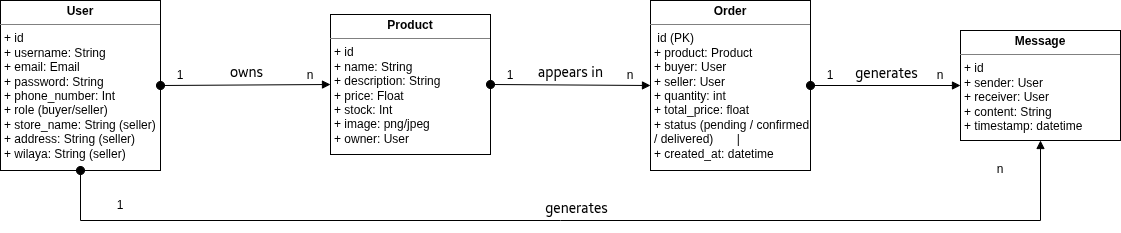

The diagram above was exported from draw.io. Its source (the exported page's mxGraphModel, read from the mxfile embedded in the PNG):
<mxGraphModel dx="1446" dy="914" grid="1" gridSize="10" guides="1" tooltips="1" connect="1" arrows="1" fold="1" page="1" pageScale="1" pageWidth="1169" pageHeight="827" math="0" shadow="0">
  <root>
    <mxCell id="0" />
    <mxCell id="1" parent="0" />
    <mxCell id="75W42qv61f4OKQ67SYRU-1" value="&lt;p style=&quot;margin:0px;margin-top:4px;text-align:center;&quot;&gt;&lt;b&gt;User&lt;/b&gt;&lt;/p&gt;&lt;hr size=&quot;1&quot; style=&quot;border-style:solid;&quot;&gt;&lt;p style=&quot;margin:0px;margin-left:4px;&quot;&gt;+ id&lt;/p&gt;&lt;p style=&quot;margin:0px;margin-left:4px;&quot;&gt;+ username: String&lt;/p&gt;&lt;p style=&quot;margin:0px;margin-left:4px;&quot;&gt;+ email: Email&lt;/p&gt;&lt;p style=&quot;margin:0px;margin-left:4px;&quot;&gt;+ password: String&lt;/p&gt;&lt;p style=&quot;margin:0px;margin-left:4px;&quot;&gt;+ phone_number: Int&lt;/p&gt;&lt;p style=&quot;margin:0px;margin-left:4px;&quot;&gt;+ role (buyer/seller)&lt;/p&gt;&lt;p style=&quot;margin:0px;margin-left:4px;&quot;&gt;+ store_name: String (seller)&amp;nbsp; &lt;span style=&quot;background-color: transparent; color: light-dark(rgb(0, 0, 0), rgb(255, 255, 255));&quot;&gt;+ address: String (seller)&amp;nbsp; &amp;nbsp; &amp;nbsp;&amp;nbsp;&lt;/span&gt;&lt;/p&gt;&lt;p style=&quot;margin:0px;margin-left:4px;&quot;&gt;+ wilaya: String (seller)&amp;nbsp;&amp;nbsp;&lt;/p&gt;&lt;p style=&quot;margin:0px;margin-left:4px;&quot;&gt;&lt;br&gt;&lt;/p&gt;&lt;p style=&quot;margin:0px;margin-left:4px;&quot;&gt;&lt;br&gt;&lt;/p&gt;" style="verticalAlign=top;align=left;overflow=fill;html=1;whiteSpace=wrap;" vertex="1" parent="1">
      <mxGeometry x="20" y="260" width="160" height="170" as="geometry" />
    </mxCell>
    <mxCell id="75W42qv61f4OKQ67SYRU-2" value="&lt;p style=&quot;margin:0px;margin-top:4px;text-align:center;&quot;&gt;&lt;b&gt;Product&lt;/b&gt;&lt;/p&gt;&lt;hr size=&quot;1&quot; style=&quot;border-style:solid;&quot;&gt;&lt;p style=&quot;margin:0px;margin-left:4px;&quot;&gt;+ id&lt;/p&gt;&lt;p style=&quot;margin:0px;margin-left:4px;&quot;&gt;+ name: String&lt;/p&gt;&lt;p style=&quot;margin:0px;margin-left:4px;&quot;&gt;+ description: String&lt;/p&gt;&lt;p style=&quot;margin:0px;margin-left:4px;&quot;&gt;+ price: Float&lt;/p&gt;&lt;p style=&quot;margin:0px;margin-left:4px;&quot;&gt;+ stock: Int&lt;/p&gt;&lt;p style=&quot;margin:0px;margin-left:4px;&quot;&gt;+ image: png/jpeg&lt;span style=&quot;background-color: transparent; color: light-dark(rgb(0, 0, 0), rgb(255, 255, 255));&quot;&gt;&amp;nbsp; &amp;nbsp; &amp;nbsp;&amp;nbsp;&lt;/span&gt;&lt;/p&gt;&lt;p style=&quot;margin:0px;margin-left:4px;&quot;&gt;+ owner: User&amp;nbsp;&amp;nbsp;&lt;/p&gt;&lt;p style=&quot;margin:0px;margin-left:4px;&quot;&gt;&lt;br&gt;&lt;/p&gt;&lt;p style=&quot;margin:0px;margin-left:4px;&quot;&gt;&lt;br&gt;&lt;/p&gt;" style="verticalAlign=top;align=left;overflow=fill;html=1;whiteSpace=wrap;" vertex="1" parent="1">
      <mxGeometry x="350" y="274" width="160" height="140" as="geometry" />
    </mxCell>
    <mxCell id="75W42qv61f4OKQ67SYRU-3" value="&lt;p style=&quot;margin:0px;margin-top:4px;text-align:center;&quot;&gt;&lt;b&gt;Order&lt;/b&gt;&lt;/p&gt;&lt;hr size=&quot;1&quot; style=&quot;border-style:solid;&quot;&gt;&lt;p style=&quot;margin:0px;margin-left:4px;&quot;&gt;&amp;nbsp;id (PK)&amp;nbsp; &amp;nbsp; &amp;nbsp; &amp;nbsp; &amp;nbsp; &amp;nbsp; &amp;nbsp; &amp;nbsp; &amp;nbsp; &amp;nbsp; &amp;nbsp; &amp;nbsp; &amp;nbsp; &amp;nbsp; &amp;nbsp; &amp;nbsp; &amp;nbsp;&amp;nbsp;&lt;/p&gt;&lt;p style=&quot;margin:0px;margin-left:4px;&quot;&gt;+ product: Product&amp;nbsp; &amp;nbsp; &amp;nbsp;&lt;/p&gt;&lt;p style=&quot;margin:0px;margin-left:4px;&quot;&gt;+ buyer: User&amp;nbsp;&amp;nbsp;&lt;/p&gt;&lt;p style=&quot;margin:0px;margin-left:4px;&quot;&gt;+ seller: User&amp;nbsp;&amp;nbsp;&lt;/p&gt;&lt;p style=&quot;margin:0px;margin-left:4px;&quot;&gt;+ quantity: int&amp;nbsp; &amp;nbsp; &amp;nbsp; &amp;nbsp; &amp;nbsp; &amp;nbsp; &amp;nbsp; &amp;nbsp; &amp;nbsp; &amp;nbsp; &amp;nbsp; &amp;nbsp; &amp;nbsp;&lt;/p&gt;&lt;p style=&quot;margin:0px;margin-left:4px;&quot;&gt;+ total_price: float&amp;nbsp; &amp;nbsp; &amp;nbsp; &amp;nbsp; &amp;nbsp; &amp;nbsp; &amp;nbsp; &amp;nbsp; &amp;nbsp;&lt;/p&gt;&lt;p style=&quot;margin:0px;margin-left:4px;&quot;&gt;+ status (pending / confirmed / delivered)&amp;nbsp; &amp;nbsp; &amp;nbsp; &amp;nbsp;|&lt;/p&gt;&lt;p style=&quot;margin:0px;margin-left:4px;&quot;&gt;+ created_at: datetime&amp;nbsp; &amp;nbsp; &amp;nbsp; &amp;nbsp; &amp;nbsp; &amp;nbsp; &amp;nbsp; &amp;nbsp; &amp;nbsp; &amp;nbsp; &amp;nbsp; &amp;nbsp; &amp;nbsp; &amp;nbsp;&lt;/p&gt;&lt;p style=&quot;margin:0px;margin-left:4px;&quot;&gt;&lt;br&gt;&lt;/p&gt;" style="verticalAlign=top;align=left;overflow=fill;html=1;whiteSpace=wrap;" vertex="1" parent="1">
      <mxGeometry x="670" y="260" width="160" height="170" as="geometry" />
    </mxCell>
    <mxCell id="75W42qv61f4OKQ67SYRU-4" value="&lt;p style=&quot;margin:0px;margin-top:4px;text-align:center;&quot;&gt;&lt;b&gt;Message&lt;/b&gt;&lt;/p&gt;&lt;hr size=&quot;1&quot; style=&quot;border-style:solid;&quot;&gt;&lt;p style=&quot;margin:0px;margin-left:4px;&quot;&gt;+ id&lt;/p&gt;&lt;p style=&quot;margin:0px;margin-left:4px;&quot;&gt;+ sender: User&lt;/p&gt;&lt;p style=&quot;margin:0px;margin-left:4px;&quot;&gt;+ receiver: User&lt;/p&gt;&lt;p style=&quot;margin:0px;margin-left:4px;&quot;&gt;&lt;span style=&quot;background-color: transparent; color: light-dark(rgb(0, 0, 0), rgb(255, 255, 255));&quot;&gt;+ content: String&lt;/span&gt;&lt;span style=&quot;background-color: transparent; color: light-dark(rgb(0, 0, 0), rgb(255, 255, 255));&quot;&gt;&amp;nbsp; &amp;nbsp; &amp;nbsp;&amp;nbsp;&lt;/span&gt;&lt;/p&gt;&lt;p style=&quot;margin:0px;margin-left:4px;&quot;&gt;+ timestamp: datetime&lt;/p&gt;&lt;p style=&quot;margin:0px;margin-left:4px;&quot;&gt;&lt;br&gt;&lt;/p&gt;" style="verticalAlign=top;align=left;overflow=fill;html=1;whiteSpace=wrap;" vertex="1" parent="1">
      <mxGeometry x="980" y="290" width="160" height="110" as="geometry" />
    </mxCell>
    <mxCell id="75W42qv61f4OKQ67SYRU-5" value="&lt;font style=&quot;font-size: 14px;&quot; face=&quot;Samsung Sans&quot;&gt;owns&lt;/font&gt;" style="html=1;verticalAlign=bottom;startArrow=oval;startFill=1;endArrow=block;startSize=8;curved=0;rounded=0;exitX=1;exitY=0.5;exitDx=0;exitDy=0;entryX=0;entryY=0.5;entryDx=0;entryDy=0;" edge="1" parent="1" source="75W42qv61f4OKQ67SYRU-1" target="75W42qv61f4OKQ67SYRU-2">
      <mxGeometry width="60" relative="1" as="geometry">
        <mxPoint x="400" y="510" as="sourcePoint" />
        <mxPoint x="460" y="510" as="targetPoint" />
      </mxGeometry>
    </mxCell>
    <mxCell id="75W42qv61f4OKQ67SYRU-6" value="&lt;font style=&quot;font-size: 14px;&quot; face=&quot;Samsung Sans&quot;&gt;appears in&lt;/font&gt;" style="html=1;verticalAlign=bottom;startArrow=oval;startFill=1;endArrow=block;startSize=8;curved=0;rounded=0;exitX=1;exitY=0.5;exitDx=0;exitDy=0;entryX=0;entryY=0.5;entryDx=0;entryDy=0;" edge="1" parent="1" source="75W42qv61f4OKQ67SYRU-2" target="75W42qv61f4OKQ67SYRU-3">
      <mxGeometry width="60" relative="1" as="geometry">
        <mxPoint x="540" y="343.29" as="sourcePoint" />
        <mxPoint x="650" y="343.29" as="targetPoint" />
      </mxGeometry>
    </mxCell>
    <mxCell id="75W42qv61f4OKQ67SYRU-7" value="&lt;font style=&quot;font-size: 14px;&quot; face=&quot;Samsung Sans&quot;&gt;generates&lt;/font&gt;" style="html=1;verticalAlign=bottom;startArrow=oval;startFill=1;endArrow=block;startSize=8;curved=0;rounded=0;exitX=1;exitY=0.5;exitDx=0;exitDy=0;entryX=0;entryY=0.5;entryDx=0;entryDy=0;" edge="1" parent="1" source="75W42qv61f4OKQ67SYRU-3" target="75W42qv61f4OKQ67SYRU-4">
      <mxGeometry width="60" relative="1" as="geometry">
        <mxPoint x="840" y="343.29" as="sourcePoint" />
        <mxPoint x="950" y="343.29" as="targetPoint" />
      </mxGeometry>
    </mxCell>
    <mxCell id="75W42qv61f4OKQ67SYRU-8" value="&lt;font style=&quot;font-size: 14px;&quot; face=&quot;Samsung Sans&quot;&gt;generates&lt;/font&gt;" style="html=1;verticalAlign=bottom;startArrow=oval;startFill=1;endArrow=block;startSize=8;curved=0;rounded=0;exitX=0.5;exitY=1;exitDx=0;exitDy=0;entryX=0.5;entryY=1;entryDx=0;entryDy=0;" edge="1" parent="1" source="75W42qv61f4OKQ67SYRU-1" target="75W42qv61f4OKQ67SYRU-4">
      <mxGeometry width="60" relative="1" as="geometry">
        <mxPoint x="720" y="560" as="sourcePoint" />
        <mxPoint x="830" y="560" as="targetPoint" />
        <Array as="points">
          <mxPoint x="100" y="480" />
          <mxPoint x="580" y="480" />
          <mxPoint x="1060" y="480" />
        </Array>
      </mxGeometry>
    </mxCell>
    <mxCell id="75W42qv61f4OKQ67SYRU-9" value="1" style="text;html=1;whiteSpace=wrap;strokeColor=none;fillColor=none;align=center;verticalAlign=middle;rounded=0;" vertex="1" parent="1">
      <mxGeometry x="170" y="320" width="60" height="30" as="geometry" />
    </mxCell>
    <mxCell id="75W42qv61f4OKQ67SYRU-10" value="n" style="text;html=1;whiteSpace=wrap;strokeColor=none;fillColor=none;align=center;verticalAlign=middle;rounded=0;" vertex="1" parent="1">
      <mxGeometry x="300" y="320" width="60" height="30" as="geometry" />
    </mxCell>
    <mxCell id="75W42qv61f4OKQ67SYRU-11" value="1" style="text;html=1;whiteSpace=wrap;strokeColor=none;fillColor=none;align=center;verticalAlign=middle;rounded=0;" vertex="1" parent="1">
      <mxGeometry x="500" y="320" width="60" height="30" as="geometry" />
    </mxCell>
    <mxCell id="75W42qv61f4OKQ67SYRU-12" value="n" style="text;html=1;whiteSpace=wrap;strokeColor=none;fillColor=none;align=center;verticalAlign=middle;rounded=0;" vertex="1" parent="1">
      <mxGeometry x="620" y="320" width="60" height="30" as="geometry" />
    </mxCell>
    <mxCell id="75W42qv61f4OKQ67SYRU-14" value="1" style="text;html=1;whiteSpace=wrap;strokeColor=none;fillColor=none;align=center;verticalAlign=middle;rounded=0;" vertex="1" parent="1">
      <mxGeometry x="820" y="320" width="60" height="30" as="geometry" />
    </mxCell>
    <mxCell id="75W42qv61f4OKQ67SYRU-16" value="n" style="text;html=1;whiteSpace=wrap;strokeColor=none;fillColor=none;align=center;verticalAlign=middle;rounded=0;" vertex="1" parent="1">
      <mxGeometry x="930" y="320" width="60" height="30" as="geometry" />
    </mxCell>
    <mxCell id="75W42qv61f4OKQ67SYRU-17" value="1" style="text;html=1;whiteSpace=wrap;strokeColor=none;fillColor=none;align=center;verticalAlign=middle;rounded=0;" vertex="1" parent="1">
      <mxGeometry x="110" y="450" width="60" height="30" as="geometry" />
    </mxCell>
    <mxCell id="75W42qv61f4OKQ67SYRU-18" value="n" style="text;html=1;whiteSpace=wrap;strokeColor=none;fillColor=none;align=center;verticalAlign=middle;rounded=0;" vertex="1" parent="1">
      <mxGeometry x="990" y="414" width="60" height="30" as="geometry" />
    </mxCell>
  </root>
</mxGraphModel>